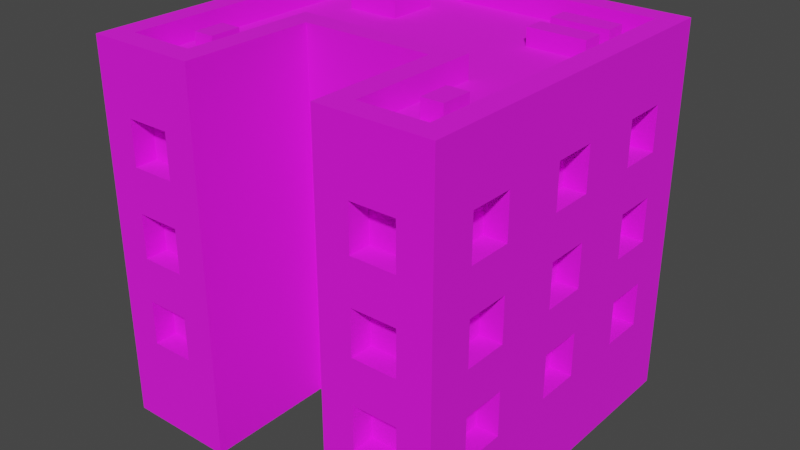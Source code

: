 # Source: Building_5_Extra_Red_.blend  (saved by Blender 3.3.6; exported with 4.5.12 LTS)
import bpy
from mathutils import Matrix  # noqa: F401  (used for matrix-valued properties, if any)

bpy.ops.wm.read_factory_settings(use_empty=True)
scene = bpy.context.scene
scene.name = 'Scene'

# ---- collections
col_collection = bpy.data.collections.new('Collection'); scene.collection.children.link(col_collection)

# ---- images (referenced by path relative to the original .blend; pixels are not part of the script)
import os
ASSET_DIR = os.environ.get("B2B_ASSET_DIR", "")  # directory of the original .blend (textures are referenced by path, not embedded)
HERE = os.path.dirname(os.path.abspath(__file__))  # packed textures are extracted next to this script under _unpacked/

def load_image(name, relpath, width, height, colorspace="sRGB"):
    """Load a texture the original file referenced (path relative to the .blend, or extracted next to this script)."""
    p = next((c for c in (os.path.join(HERE, relpath), os.path.join(ASSET_DIR, relpath)) if relpath and os.path.exists(c)), "")
    if p:
        img = bpy.data.images.load(p, check_existing=True)
        img.name = name
    else:  # same state as the original file: an image datablock whose file is absent (Cycles renders it pink)
        img = bpy.data.images.new(name, width, height)
        img.source = "FILE"
        img.filepath = "//" + (relpath or name)
    img.colorspace_settings.name = colorspace
    return img
img_color_png = load_image('Color.png', 'Color.png', 1024, 1024, 'sRGB')

# ---- materials (node trees are filled in below, after node groups)
mat_texture = bpy.data.materials.new('Texture')
mat_texture.use_transparent_shadow = False

# ---- material node trees
mat_texture.use_nodes = True; mat_texture.node_tree.nodes.clear()
_N = mat_texture.node_tree.nodes; _L = mat_texture.node_tree.links
n0 = _N.new('ShaderNodeBsdfPrincipled'); n0.name = 'Principled BSDF'; n0.location = (10, 300)
n0.distribution = 'GGX'
n0.subsurface_method = 'RANDOM_WALK_SKIN'
n0.inputs[2].default_value = 1.0
n0.inputs[3].default_value = 1.45
n0.inputs[27].default_value = (0.0, 0.0, 0.0, 1.0)
n0.inputs[28].default_value = 1.0
n1 = _N.new('ShaderNodeOutputMaterial'); n1.name = 'Material Output'; n1.location = (300, 300)
n2 = _N.new('ShaderNodeTexImage'); n2.name = 'Image Texture'; n2.location = (-280, 280)
n2.image = img_color_png
_L.new(n0.outputs[0], n1.inputs[0])
_L.new(n2.outputs[0], n0.inputs[0])
n1.is_active_output = True

# ---- world
world_world = bpy.data.worlds.new('World'); scene.world = world_world
world_world.use_nodes = True; world_world.node_tree.nodes.clear()
_N = world_world.node_tree.nodes; _L = world_world.node_tree.links
n0 = _N.new('ShaderNodeOutputWorld'); n0.name = 'World Output'; n0.location = (300, 300)
n1 = _N.new('ShaderNodeBackground'); n1.name = 'Background'; n1.location = (10, 300)
n1.inputs[0].default_value = (0.05088, 0.05088, 0.05088, 1.0)
_L.new(n1.outputs[0], n0.inputs[0])
n0.is_active_output = True
world_world.color = (0.05088, 0.05088, 0.05088)
world_world.use_sun_shadow = False
world_world.sun_shadow_jitter_overblur = 0.0

# ---- meshes
me_cube_163 = bpy.data.meshes.new('Cube.163')
me_cube_163.from_pydata([(-0.8, -0.8, 0.0), (0.7, 0.4, 1.2), (0.7, 0.4, 1.4), (-0.7, -0.7, 1.6), (0.7, 0.6, 1.2), (-0.8, 0.8, 0.0), (0.7, 0.6, 1.4), (-0.1, -0.1, 1.2), (-0.1, -0.1, 1.4), (0.45, -0.7, 1.2), (-0.7, 0.7, 1.6), (0.45, -0.7, 1.4), (0.8, -0.8, 0.0), (0.7, 0.4, 0.8), (0.1, -0.1, 1.2), (0.7, 0.4, 1.0), (0.1, -0.1, 1.4), (0.7, 0.6, 0.8), (0.7, -0.7, 1.6), (0.7, 0.6, 1.0), (0.8, 0.8, 0.0), (0.65, -0.7, 1.2), (0.7, 0.7, 1.6), (-0.1, -0.1, 0.8), (0.7, 0.4, 0.4), (0.65, -0.7, 1.4), (0.7, 0.4, 0.6), (-0.1, -0.1, 1.0), (-0.4, -0.7, 1.6), (0.7, 0.6, 0.4), (0.7, 0.6, 0.6), (-0.3, -0.8, 0.0), (0.1, -0.1, 0.8), (-0.3, -0.2, 0.0), (0.1, -0.1, 1.0), (0.45, -0.7, 0.8), (0.7, -0.1, 1.2), (0.45, -0.7, 1.0), (-0.4, -0.1, 1.6), (0.7, -0.1, 1.4), (0.7, 0.1, 1.2), (0.3, -0.8, 0.0), (-0.1, -0.1, 0.4), (0.7, 0.1, 1.4), (0.4, -0.7, 1.6), (-0.1, -0.1, 0.6), (0.4, -0.1, 1.6), (0.65, -0.7, 0.8), (0.7, -0.1, 0.8), (0.3, -0.2, 0.0), (0.1, -0.1, 0.4), (0.7, -0.1, 1.0), (0.65, -0.7, 1.0), (0.7, 0.1, 0.8), (0.1, -0.1, 0.6), (0.7, 0.1, 1.0), (0.45, -0.7, 0.4), (0.45, -0.7, 0.6), (0.65, -0.7, 0.4), (0.65, -0.7, 0.6), (-0.65, -0.7, 1.2), (0.7, -0.1, 0.4), (-0.65, -0.7, 1.4), (0.7, -0.1, 0.6), (-0.45, -0.7, 1.2), (0.7, 0.1, 0.4), (-0.45, -0.7, 1.4), (0.7, 0.1, 0.6), (-0.65, -0.7, 0.8), (-0.65, -0.7, 1.0), (-0.45, -0.7, 0.8), (-0.45, -0.7, 1.0), (-0.65, -0.7, 0.4), (0.7, -0.6, 1.2), (0.7, -0.6, 1.4), (-0.65, -0.7, 0.6), (0.7, -0.4, 1.2), (-0.45, -0.7, 0.4), (0.7, -0.4, 1.4), (-0.45, -0.7, 0.6), (-0.65, -0.8, 1.2), (-0.65, -0.8, 1.4), (-0.55, -0.8, 1.0), (-0.55, -0.8, 1.2), (-0.45, -0.8, 1.2), (0.7, -0.6, 0.8), (-0.45, -0.8, 1.0), (0.7, -0.6, 1.0), (-0.45, -0.8, 1.4), (0.7, -0.4, 0.8), (-0.45, -0.8, 0.6), (0.7, -0.4, 1.0), (-0.45, -0.8, 0.8), (-0.65, -0.8, 0.4), (-0.65, -0.8, 0.6), (-0.65, -0.8, 0.8), (0.7, -0.6, 0.4), (-0.65, -0.8, 1.0), (-0.45, -0.8, 0.4), (0.7, -0.6, 0.6), (0.7, -0.4, 0.4), (0.45, -0.8, 1.2), (0.7, -0.4, 0.6), (0.45, -0.8, 1.4), (0.55, -0.8, 1.0), (0.55, -0.8, 1.2), (0.65, -0.8, 1.2), (0.65, -0.8, 1.0), (0.65, -0.8, 1.4), (0.65, -0.8, 0.6), (0.65, -0.8, 0.8), (0.45, -0.8, 0.4), (-0.7, 0.4, 1.2), (0.45, -0.8, 0.6), (-0.7, 0.4, 1.4), (0.45, -0.8, 0.8), (-0.7, 0.6, 1.2), (0.45, -0.8, 1.0), (-0.7, 0.6, 1.4), (0.65, -0.8, 0.4), (-0.1, -0.2, 0.6), (-0.1, -0.2, 0.8), (-0.1, -0.2, 1.0), (-0.1, -0.2, 1.2), (-0.7, 0.4, 0.8), (-0.1, -0.2, 1.4), (0.1, -0.2, 1.4), (-0.7, 0.4, 1.0), (-0.7, 0.6, 0.8), (0.1, -0.2, 1.2), (-0.7, 0.6, 1.0), (-1.267e-07, -0.2, 1.0), (-2.98e-08, -0.2, 1.2), (-0.1, -0.2, 0.4), (0.1, -0.2, 0.8), (0.1, -0.2, 1.0), (-0.7, 0.4, 0.4), (0.1, -0.2, 0.4), (-0.7, 0.4, 0.6), (0.1, -0.2, 0.6), (-0.7, 0.6, 0.4), (-0.7, 0.6, 0.6), (-0.7, -0.1, 1.2), (-0.7, -0.1, 1.4), (-0.7, 0.1, 1.2), (-0.7, 0.1, 1.4), (-0.7, -0.1, 0.8), (-0.7, -0.1, 1.0), (-0.7, 0.1, 0.8), (-0.7, 0.1, 1.0), (-0.7, -0.1, 0.4), (-0.7, -0.1, 0.6), (-0.7, 0.1, 0.4), (-0.7, 0.1, 0.6), (-0.7, -0.6, 1.2), (-0.7, -0.6, 1.4), (-0.7, -0.4, 1.2), (-0.7, -0.4, 1.4), (-0.7, -0.6, 0.8), (-0.7, -0.6, 1.0), (-0.7, -0.4, 0.8), (-0.7, -0.4, 1.0), (-0.7, -0.6, 0.4), (-0.7, -0.6, 0.6), (-0.7, -0.4, 0.4), (-0.7, -0.4, 0.6), (-0.4, 0.7, 1.2), (-0.4, 0.7, 1.4), (-0.6, 0.7, 1.2), (-0.6, 0.7, 1.4), (-0.4, 0.7, 0.8), (-0.4, 0.7, 1.0), (-0.6, 0.7, 0.8), (-0.6, 0.7, 1.0), (-0.4, 0.7, 0.4), (-0.4, 0.7, 0.6), (-0.6, 0.7, 0.4), (-0.6, 0.7, 0.6), (0.1, 0.7, 1.2), (0.1, 0.7, 1.4), (-0.1, 0.7, 1.2), (-0.1, 0.7, 1.4), (0.1, 0.7, 0.8), (0.1, 0.7, 1.0), (-0.1, 0.7, 0.8), (-0.1, 0.7, 1.0), (0.1, 0.7, 0.4), (0.1, 0.7, 0.6), (-0.1, 0.7, 0.4), (-0.1, 0.7, 0.6), (0.6, 0.7, 1.2), (0.6, 0.7, 1.4), (0.4, 0.7, 1.2), (0.4, 0.7, 1.4), (0.6, 0.7, 0.8), (0.6, 0.7, 1.0), (0.4, 0.7, 0.8), (0.4, 0.7, 1.0), (0.6, 0.7, 0.4), (0.6, 0.7, 0.6), (0.4, 0.7, 0.4), (0.4, 0.7, 0.6), (-0.8, -0.6, 0.4), (-0.8, -0.6, 0.6), (-0.8, -0.6, 0.8), (-0.8, -0.6, 1.0), (-0.8, -0.6, 1.2), (-0.8, -0.6, 1.4), (-0.8, -0.4, 0.6), (-0.8, -0.4, 0.8), (-0.8, -0.4, 1.0), (-0.8, -0.1, 1.2), (-0.8, -0.1, 0.8), (-0.8, -0.1, 1.0), (-0.8, -0.4, 1.2), (-0.8, -0.1, 1.4), (-0.8, -0.4, 1.4), (-0.8, 0.1, 1.4), (-0.8, 0.4, 1.4), (-0.8, 0.1, 1.0), (-0.8, 0.1, 1.2), (-0.8, -0.4, 0.4), (-0.8, -0.1, 0.4), (-0.8, -0.1, 0.6), (-0.8, 0.1, 0.6), (-0.8, 4.023e-06, 0.6), (-0.8, 0.1, 0.8), (-0.8, 0.4, 0.4), (-0.8, 0.1, 0.4), (-0.8, 0.4, 0.6), (-0.8, 0.4, 0.8), (-0.8, 1.401e-06, 0.8), (-0.8, 0.4, 1.0), (-0.8, 0.4, 1.2), (-0.8, 0.6, 1.2), (-0.8, 0.6, 1.0), (-0.8, 0.6, 1.4), (-0.8, 0.6, 0.4), (-0.8, 0.6, 0.6), (-0.8, 0.6, 0.8), (0.8, -0.4, 1.4), (0.8, -0.1, 1.2), (0.8, -0.1, 1.0), (0.8, -0.1, 1.4), (0.8, 0.1, 0.8), (0.8, 0.1, 1.0), (0.8, 0.4, 0.6), (0.8, 0.1, 1.2), (0.8, 0.1, 1.4), (0.8, 0.4, 0.8), (0.8, 0.4, 1.0), (0.8, 0.4, 1.2), (0.8, 0.6, 1.2), (0.8, 0.6, 1.0), (0.8, 0.6, 1.4), (0.8, 0.6, 0.4), (0.8, 0.6, 0.6), (0.8, 0.6, 0.8), (0.8, 0.4, 1.4), (0.8, -0.6, 0.4), (0.8, -0.6, 0.6), (0.8, -0.6, 0.8), (0.8, -0.6, 1.0), (0.8, -0.6, 1.2), (0.8, -0.4, 0.6), (0.8, -0.4, 0.8), (0.8, -0.4, 0.4), (0.8, -0.6, 1.4), (0.8, -0.4, 1.0), (0.8, -0.4, 1.2), (0.8, 0.4, 0.4), (0.8, 0.1, 0.6), (0.8, 0.1, 0.4), (0.8, -0.1, 0.4), (0.8, -0.1, 0.6), (0.8, -0.1, 0.8), (-0.6, 0.8, 0.4), (-0.6, 0.8, 0.6), (-0.6, 0.8, 0.8), (-0.6, 0.8, 1.0), (-0.6, 0.8, 1.2), (-0.6, 0.8, 1.4), (-0.4, 0.8, 0.6), (-0.4, 0.8, 0.8), (-0.4, 0.8, 1.0), (-0.4, 0.8, 1.2), (-0.1, 0.8, 0.8), (1.192e-07, 0.8, 0.8), (-0.1, 0.8, 1.0), (-0.1, 0.8, 1.2), (-0.1, 0.8, 1.4), (-0.4, 0.8, 1.4), (0.4, 0.8, 1.4), (0.1, 0.8, 1.4), (0.1, 0.8, 1.0), (0.1, 0.8, 1.2), (-0.4, 0.8, 0.4), (-0.1, 0.8, 0.4), (1.58e-06, 0.8, 0.6), (-0.1, 0.8, 0.6), (0.4, 0.8, 0.4), (0.1, 0.8, 0.4), (0.4, 0.8, 0.6), (0.1, 0.8, 0.6), (0.1, 0.8, 0.8), (0.4, 0.8, 0.8), (0.4, 0.8, 1.0), (0.4, 0.8, 1.2), (0.6, 0.8, 1.2), (0.6, 0.8, 1.4), (0.6, 0.8, 0.6), (0.6, 0.8, 0.8), (0.6, 0.8, 1.0), (0.6, 0.8, 0.4), (0.8, -0.8, 1.6), (0.8, 0.8, 1.6), (0.3, -0.8, 1.6), (-0.8, 0.8, 1.6), (-0.8, -0.8, 1.6), (-0.3, -0.8, 1.6), (-0.3, -0.2, 1.6), (0.3, -0.2, 1.6), (0.8, -0.8, 1.7), (0.8, 0.8, 1.7), (0.3, -0.8, 1.7), (-0.8, 0.8, 1.7), (-0.8, -0.8, 1.7), (-0.3, -0.8, 1.7), (-0.3, -0.2, 1.7), (0.3, -0.2, 1.7), (0.7, -0.7, 1.7), (0.7, 0.7, 1.7), (0.4, -0.7, 1.7), (-0.7, 0.7, 1.7), (-0.7, -0.7, 1.7), (-0.4, -0.7, 1.7), (-0.4, -0.1, 1.7), (0.4, -0.1, 1.7), (-0.598, -0.5, 1.578), (-0.598, -0.5, 1.678), (-0.598, -0.36, 1.578), (-0.598, -0.36, 1.678), (-0.502, -0.5, 1.578), (-0.502, -0.5, 1.678), (-0.502, -0.36, 1.578), (-0.502, -0.36, 1.678), (0.5016, -0.5, 1.578), (0.5016, -0.5, 1.678), (0.5016, -0.36, 1.578), (0.5016, -0.36, 1.678), (0.5976, -0.5, 1.578), (0.5976, -0.5, 1.678), (0.5976, -0.36, 1.578), (0.5976, -0.36, 1.678), (0.6049, 0.5211, 1.578), (0.6049, 0.5211, 1.678), (0.3387, 0.5211, 1.578), (0.3387, 0.5211, 1.678), (0.6049, 0.6171, 1.578), (0.6049, 0.6171, 1.678), (0.3387, 0.6171, 1.578), (0.3387, 0.6171, 1.678), (0.6049, 0.3534, 1.578), (0.6049, 0.3534, 1.678), (0.3387, 0.3534, 1.578), (0.3387, 0.3534, 1.678), (0.6049, 0.4494, 1.578), (0.6049, 0.4494, 1.678), (0.3387, 0.4494, 1.578), (0.3387, 0.4494, 1.678), (-0.2871, 0.3105, 1.578), (-0.2871, 0.3105, 1.678), (-0.5293, 0.3105, 1.578), (-0.5293, 0.3105, 1.678), (-0.2871, 0.5476, 1.578), (-0.2871, 0.5476, 1.678), (-0.5293, 0.5476, 1.578), (-0.5293, 0.5476, 1.678)], [], [(83, 80, 81, 318, 0, 31, 319, 88, 84, 86, 92, 90, 98, 93, 94, 95, 97, 82), (83, 82, 86, 84), (88, 319, 318, 81), (95, 94, 90, 92), (208, 203, 204, 209), (205, 206, 214, 210), (224, 225, 231, 226), (224, 226, 230, 229, 227, 237, 238, 239, 235, 234, 236, 317, 5, 0, 318, 207, 206, 205, 204, 203, 202, 221, 208, 209, 210, 214, 211, 220, 219, 213, 212, 231, 225, 223, 222, 228), (235, 232, 230, 226, 219, 220, 217, 215, 211, 214, 216, 207, 318, 317, 236, 218, 233, 234), (229, 230, 239, 238), (245, 247, 241, 243, 240, 269, 268, 265, 264, 266, 259, 260, 261, 262, 263, 267, 314, 12, 20, 315, 254, 252, 251, 250, 253, 257, 256, 255, 270, 272, 273, 274, 275, 242), (254, 315, 314, 267, 240, 243, 248, 247, 245, 244, 275, 274, 271, 272, 270, 246, 256, 257, 249, 250, 251, 258), (261, 260, 264, 265), (263, 262, 268, 269), (46, 44, 18, 22, 10, 3, 28, 38), (123, 125, 320, 33, 49, 321, 126, 129, 132, 131, 135, 134, 139, 137, 133, 120, 121, 122), (126, 321, 320, 125), (131, 132, 123, 122), (139, 134, 121, 120), (282, 277, 278, 283), (284, 279, 280, 285), (317, 315, 309, 292, 293, 290, 289, 285, 291, 281), (294, 288, 289, 295), (302, 300, 313, 310, 311, 312, 308, 309, 315, 20, 5, 317, 281, 280, 279, 278, 277, 276, 296, 282, 283, 284, 285, 289, 288, 286, 287, 298, 299, 297, 301, 303, 304, 294, 295, 293, 292, 307, 306, 305), (303, 298, 287, 304), (311, 310, 302, 305), (312, 306, 307, 308), (49, 41, 316, 321), (105, 101, 103, 316, 41, 12, 314, 108, 106, 107, 110, 109, 119, 111, 113, 115, 117, 104), (109, 110, 115, 113), (105, 104, 107, 106), (108, 314, 316, 103), (31, 33, 320, 319), (9, 11, 103, 101), (9, 21, 25, 11), (25, 21, 106, 108), (105, 106, 21, 9, 101), (103, 11, 25, 108), (35, 37, 117, 115), (35, 47, 52, 37), (52, 47, 110, 107), (110, 47, 35, 115), (104, 117, 37, 52, 107), (56, 57, 113, 111), (56, 58, 59, 57), (59, 58, 119, 109), (119, 58, 56, 111), (113, 57, 59, 109), (60, 62, 81, 80), (60, 64, 66, 62), (66, 64, 84, 88), (83, 84, 64, 60, 80), (81, 62, 66, 88), (68, 69, 97, 95), (68, 70, 71, 69), (71, 70, 92, 86), (92, 70, 68, 95), (82, 97, 69, 71, 86), (72, 75, 94, 93), (72, 77, 79, 75), (79, 77, 98, 90), (98, 77, 72, 93), (94, 75, 79, 90), (7, 8, 125, 123), (7, 14, 16, 8), (16, 14, 129, 126), (132, 129, 14, 7, 123), (125, 8, 16, 126), (23, 27, 122, 121), (23, 32, 34, 27), (34, 32, 134, 135), (134, 32, 23, 121), (27, 34, 135, 131, 122), (42, 45, 120, 133), (42, 50, 54, 45), (54, 50, 137, 139), (137, 50, 42, 133), (45, 54, 139, 120), (1, 4, 6, 2), (254, 6, 4, 252), (251, 1, 2, 258), (4, 1, 251, 252), (2, 6, 254, 258), (13, 17, 19, 15), (253, 19, 17, 257), (249, 13, 15, 250), (17, 13, 249, 257), (15, 19, 253, 250), (24, 29, 30, 26), (256, 30, 29, 255), (24, 26, 246, 270), (29, 24, 270, 255), (26, 30, 256, 246), (36, 40, 43, 39), (248, 43, 40, 247), (241, 36, 39, 243), (40, 36, 241, 247), (39, 43, 248, 243), (48, 53, 55, 51), (245, 55, 53, 244), (275, 48, 51, 242), (53, 48, 275, 244), (51, 55, 245, 242), (61, 65, 67, 63), (271, 67, 65, 272), (273, 61, 63, 274), (65, 61, 273, 272), (63, 67, 271, 274), (73, 76, 78, 74), (240, 78, 76, 269), (263, 73, 74, 267), (76, 73, 263, 269), (74, 78, 240, 267), (85, 89, 91, 87), (268, 91, 89, 265), (261, 85, 87, 262), (89, 85, 261, 265), (87, 91, 268, 262), (96, 100, 102, 99), (264, 102, 100, 266), (259, 96, 99, 260), (100, 96, 259, 266), (99, 102, 264, 260), (116, 118, 236, 234), (116, 112, 114, 118), (114, 112, 233, 218), (233, 112, 116, 234), (236, 118, 114, 218), (128, 130, 235, 239), (128, 124, 127, 130), (127, 124, 230, 232), (230, 124, 128, 239), (235, 130, 127, 232), (140, 141, 238, 237), (140, 136, 138, 141), (138, 136, 227, 229), (227, 136, 140, 237), (238, 141, 138, 229), (144, 145, 217, 220), (144, 142, 143, 145), (143, 142, 211, 215), (211, 142, 144, 220), (217, 145, 143, 215), (148, 149, 219, 226), (148, 146, 147, 149), (147, 146, 212, 213), (146, 148, 226, 231, 212), (219, 149, 147, 213), (152, 153, 224, 228), (152, 150, 151, 153), (151, 150, 222, 223), (222, 150, 152, 228), (224, 153, 151, 223, 225), (156, 157, 216, 214), (156, 154, 155, 157), (155, 154, 206, 207), (206, 154, 156, 214), (216, 157, 155, 207), (160, 161, 210, 209), (160, 158, 159, 161), (159, 158, 204, 205), (204, 158, 160, 209), (210, 161, 159, 205), (221, 164, 165, 208), (164, 162, 163, 165), (163, 162, 202, 203), (202, 162, 164, 221), (208, 165, 163, 203), (166, 168, 169, 167), (281, 169, 168, 280), (285, 166, 167, 291), (168, 166, 285, 280), (167, 169, 281, 291), (170, 172, 173, 171), (279, 173, 172, 278), (283, 170, 171, 284), (172, 170, 283, 278), (171, 173, 279, 284), (174, 176, 177, 175), (277, 177, 176, 276), (174, 175, 282, 296), (176, 174, 296, 276), (175, 177, 277, 282), (178, 180, 181, 179), (290, 181, 180, 289), (295, 178, 179, 293), (180, 178, 295, 289), (179, 181, 290, 293), (182, 184, 185, 183), (288, 185, 184, 286), (182, 183, 294, 304), (184, 182, 304, 287, 286), (183, 185, 288, 294), (186, 188, 189, 187), (299, 189, 188, 297), (301, 186, 187, 303), (188, 186, 301, 297), (187, 189, 299, 298, 303), (190, 192, 193, 191), (292, 193, 192, 307), (308, 190, 191, 309), (192, 190, 308, 307), (191, 193, 292, 309), (194, 196, 197, 195), (306, 197, 196, 305), (311, 194, 195, 312), (196, 194, 311, 305), (195, 197, 306, 312), (198, 200, 201, 199), (302, 201, 200, 300), (313, 198, 199, 310), (200, 198, 313, 300), (199, 201, 302, 310), (321, 316, 324, 329), (318, 319, 327, 326), (314, 315, 323, 322), (38, 28, 335, 336), (28, 3, 334, 335), (316, 314, 322, 324), (3, 10, 333, 334), (10, 22, 331, 333), (331, 330, 322, 323), (330, 332, 324, 322), (333, 331, 323, 325), (334, 333, 325, 326), (335, 334, 326, 327), (336, 335, 327, 328), (332, 337, 329, 324), (337, 336, 328, 329), (44, 46, 337, 332), (46, 38, 336, 337), (22, 18, 330, 331), (319, 320, 328, 327), (317, 318, 326, 325), (18, 44, 332, 330), (315, 317, 325, 323), (320, 321, 329, 328), (338, 339, 341, 340), (340, 341, 345, 344), (344, 345, 343, 342), (342, 343, 339, 338), (345, 341, 339, 343), (346, 347, 349, 348), (348, 349, 353, 352), (352, 353, 351, 350), (350, 351, 347, 346), (353, 349, 347, 351), (354, 355, 357, 356), (356, 357, 361, 360), (360, 361, 359, 358), (358, 359, 355, 354), (361, 357, 355, 359), (362, 363, 365, 364), (364, 365, 369, 368), (368, 369, 367, 366), (366, 367, 363, 362), (369, 365, 363, 367), (370, 371, 373, 372), (372, 373, 377, 376), (376, 377, 375, 374), (374, 375, 371, 370), (377, 373, 371, 375)])
_uv = me_cube_163.uv_layers.new(name='UVMap')
_uv.uv.foreach_set('vector', [0.2303, 0.9118, 0.2303, 0.9118, 0.2303, 0.9118, 0.2303, 0.9118, 0.2303, 0.9118, 0.2303, 0.9118, 0.2303, 0.9118, 0.2303, 0.9118, 0.2303, 0.9118, 0.2303, 0.9118, 0.2303, 0.9118, 0.2303, 0.9118, 0.2303, 0.9118, 0.2303, 0.9118, 0.2303, 0.9118, 0.2303, 0.9118, 0.2303, 0.9118, 0.2303, 0.9118, 0.2303, 0.9118, 0.2303, 0.9118, 0.2303, 0.9118, 0.2303, 0.9118, 0.2303, 0.9118, 0.2303, 0.9118, 0.2303, 0.9118, 0.2303, 0.9118, 0.2303, 0.9118, 0.2303, 0.9118, 0.2303, 0.9118, 0.2303, 0.9118, 0.2303, 0.9118, 0.2303, 0.9118, 0.2303, 0.9118, 0.2303, 0.9118, 0.2303, 0.9118, 0.2303, 0.9118, 0.2303, 0.9118, 0.2303, 0.9118, 0.2303, 0.9118, 0.2303, 0.9118, 0.2303, 0.9118, 0.2303, 0.9118, 0.2303, 0.9118, 0.2303, 0.9118, 0.2303, 0.9118, 0.2303, 0.9118, 0.2303, 0.9118, 0.2303, 0.9118, 0.2303, 0.9118, 0.2303, 0.9118, 0.2303, 0.9118, 0.2303, 0.9118, 0.2303, 0.9118, 0.2303, 0.9117, 0.2303, 0.9117, 0.2303, 0.9118, 0.2303, 0.9118, 0.2303, 0.9118, 0.2303, 0.9118, 0.2303, 0.9118, 0.2303, 0.9118, 0.2303, 0.9118, 0.2303, 0.9118, 0.2303, 0.9118, 0.2303, 0.9118, 0.2303, 0.9118, 0.2303, 0.9118, 0.2303, 0.9118, 0.2303, 0.9118, 0.2303, 0.9118, 0.2303, 0.9118, 0.2303, 0.9118, 0.2303, 0.9118, 0.2303, 0.9118, 0.2303, 0.9118, 0.2303, 0.9118, 0.2303, 0.9118, 0.2303, 0.9118, 0.2303, 0.9118, 0.2303, 0.9118, 0.2303, 0.9118, 0.2303, 0.9118, 0.2303, 0.9118, 0.2303, 0.9118, 0.2303, 0.9118, 0.2303, 0.9118, 0.2303, 0.9118, 0.2303, 0.9118, 0.2303, 0.9118, 0.2303, 0.9118, 0.2303, 0.9118, 0.2303, 0.9117, 0.2303, 0.9118, 0.2303, 0.9118, 0.2303, 0.9118, 0.2303, 0.9118, 0.2303, 0.9118, 0.2303, 0.9118, 0.2303, 0.9118, 0.2303, 0.9118, 0.2303, 0.9118, 0.2303, 0.9118, 0.2303, 0.9118, 0.2303, 0.9118, 0.2303, 0.9118, 0.2303, 0.9118, 0.2303, 0.9118, 0.2303, 0.9118, 0.2303, 0.9118, 0.2303, 0.9118, 0.2303, 0.9118, 0.2303, 0.9118, 0.2303, 0.9118, 0.2303, 0.9118, 0.2303, 0.9118, 0.2303, 0.9118, 0.2303, 0.9118, 0.2303, 0.9118, 0.2303, 0.9117, 0.2303, 0.9117, 0.2303, 0.9118, 0.2303, 0.9118, 0.2303, 0.9118, 0.2303, 0.9118, 0.2303, 0.9118, 0.2303, 0.9118, 0.2303, 0.9118, 0.2303, 0.9118, 0.2303, 0.9118, 0.2303, 0.9118, 0.2303, 0.9118, 0.2303, 0.9118, 0.2303, 0.9118, 0.2303, 0.9118, 0.2304, 0.9123, 0.2304, 0.9123, 0.2304, 0.9123, 0.2304, 0.9123, 0.2304, 0.9123, 0.2304, 0.9123, 0.2304, 0.9123, 0.2304, 0.9123, 0.2304, 0.9123, 0.2304, 0.9123, 0.2304, 0.9123, 0.2304, 0.9123, 0.2304, 0.9123, 0.2304, 0.9123, 0.2304, 0.9123, 0.2304, 0.9123, 0.2304, 0.9123, 0.2304, 0.9123, 0.2304, 0.9123, 0.2304, 0.9123, 0.2304, 0.9123, 0.2304, 0.9123, 0.2303, 0.9118, 0.2303, 0.9118, 0.2303, 0.9118, 0.2303, 0.9118, 0.2303, 0.9118, 0.2303, 0.9118, 0.2303, 0.9118, 0.2303, 0.9118, 0.2069, 0.6842, 0.2066, 0.6838, 0.2066, 0.6838, 0.207, 0.6843, 0.207, 0.6843, 0.2066, 0.6837, 0.2066, 0.6837, 0.2067, 0.6839, 0.2306, 0.9118, 0.2306, 0.9118, 0.2306, 0.9118, 0.2306, 0.9118, 0.2306, 0.9117, 0.2306, 0.9117, 0.2306, 0.9118, 0.2306, 0.9118, 0.2306, 0.9118, 0.2306, 0.9118, 0.2306, 0.9118, 0.2306, 0.9118, 0.2306, 0.9118, 0.2306, 0.9118, 0.2306, 0.9118, 0.2306, 0.9118, 0.2306, 0.9118, 0.2306, 0.9118, 0.2306, 0.9118, 0.2306, 0.9117, 0.2306, 0.9118, 0.2306, 0.9118, 0.2306, 0.9118, 0.2306, 0.9118, 0.2306, 0.9118, 0.2306, 0.9118, 0.2306, 0.9118, 0.2306, 0.9118, 0.2306, 0.9118, 0.2306, 0.9118, 0.2303, 0.9117, 0.2303, 0.9117, 0.2303, 0.9117, 0.2303, 0.9117, 0.2303, 0.9117, 0.2303, 0.9117, 0.2303, 0.9117, 0.2303, 0.9117, 0.2303, 0.9117, 0.2303, 0.9117, 0.2303, 0.9117, 0.2303, 0.9117, 0.2303, 0.9117, 0.2303, 0.9117, 0.2303, 0.9117, 0.2303, 0.9117, 0.2303, 0.9117, 0.2303, 0.9117, 0.2303, 0.9117, 0.2303, 0.9117, 0.2303, 0.9117, 0.2303, 0.9117, 0.2303, 0.9117, 0.2303, 0.9117, 0.2303, 0.9117, 0.2303, 0.9117, 0.2303, 0.9117, 0.2303, 0.9117, 0.2303, 0.9117, 0.2303, 0.9117, 0.2303, 0.9117, 0.2303, 0.9117, 0.2303, 0.9117, 0.2303, 0.9117, 0.2303, 0.9117, 0.2303, 0.9117, 0.2303, 0.9117, 0.2303, 0.9117, 0.2303, 0.9117, 0.2303, 0.9117, 0.2303, 0.9117, 0.2303, 0.9117, 0.2303, 0.9117, 0.2303, 0.9117, 0.2303, 0.9117, 0.2303, 0.9117, 0.2303, 0.9117, 0.2303, 0.9117, 0.2303, 0.9117, 0.2303, 0.9117, 0.2303, 0.9117, 0.2303, 0.9117, 0.2303, 0.9117, 0.2303, 0.9117, 0.2303, 0.9117, 0.2303, 0.9117, 0.2303, 0.9117, 0.2303, 0.9117, 0.2303, 0.9117, 0.2303, 0.9117, 0.2303, 0.9117, 0.2303, 0.9117, 0.2303, 0.9117, 0.2303, 0.9117, 0.2303, 0.9117, 0.2303, 0.9117, 0.2303, 0.9117, 0.2303, 0.9117, 0.2303, 0.9117, 0.2303, 0.9117, 0.2303, 0.9117, 0.2303, 0.9117, 0.2303, 0.9117, 0.2303, 0.9117, 0.2303, 0.9117, 0.2303, 0.9118, 0.2303, 0.9118, 0.2303, 0.9117, 0.2303, 0.9118, 0.2303, 0.9118, 0.2303, 0.9118, 0.2303, 0.9118, 0.2303, 0.9118, 0.2303, 0.9118, 0.2303, 0.9118, 0.2303, 0.9118, 0.2303, 0.9118, 0.2303, 0.9118, 0.2303, 0.9118, 0.2303, 0.9118, 0.2303, 0.9118, 0.2303, 0.9118, 0.2303, 0.9118, 0.2303, 0.9118, 0.2303, 0.9118, 0.2303, 0.9118, 0.2303, 0.9118, 0.2303, 0.9118, 0.2303, 0.9118, 0.2303, 0.9118, 0.2303, 0.9118, 0.2303, 0.9118, 0.2303, 0.9118, 0.2303, 0.9118, 0.2303, 0.9118, 0.2303, 0.9118, 0.2303, 0.9118, 0.2303, 0.9118, 0.2303, 0.9118, 0.2303, 0.9118, 0.2303, 0.9118, 0.2303, 0.9118, 0.2303, 0.9118, 0.2303, 0.9118, 0.2303, 0.9118, 0.2303, 0.9118, 0.8147, 0.7331, 0.8147, 0.7331, 0.8147, 0.7331, 0.8147, 0.7331, 0.2303, 0.9118, 0.2303, 0.9118, 0.2303, 0.9118, 0.2303, 0.9118, 0.2303, 0.9118, 0.2303, 0.9118, 0.2303, 0.9118, 0.2303, 0.9118, 0.2303, 0.9118, 0.2303, 0.9118, 0.2303, 0.9118, 0.2303, 0.9118, 0.2303, 0.9118, 0.2303, 0.9118, 0.2303, 0.9118, 0.2303, 0.9118, 0.2303, 0.9118, 0.8147, 0.7331, 0.8147, 0.7331, 0.8147, 0.7331, 0.8147, 0.7331, 0.2303, 0.9118, 0.2303, 0.9118, 0.2303, 0.9118, 0.2303, 0.9118, 0.2303, 0.9118, 0.2303, 0.9118, 0.2303, 0.9118, 0.2303, 0.9118, 0.2303, 0.9118, 0.2303, 0.9118, 0.2303, 0.9118, 0.2303, 0.9118, 0.2303, 0.9118, 0.2303, 0.9118, 0.2303, 0.9118, 0.2303, 0.9118, 0.2303, 0.9118, 0.8147, 0.7331, 0.8147, 0.7331, 0.8147, 0.7331, 0.8147, 0.7331, 0.2303, 0.9118, 0.2303, 0.9118, 0.2303, 0.9118, 0.2303, 0.9118, 0.2303, 0.9118, 0.2303, 0.9118, 0.2303, 0.9118, 0.2303, 0.9118, 0.2303, 0.9118, 0.2303, 0.9118, 0.2303, 0.9118, 0.2303, 0.9118, 0.2303, 0.9118, 0.2303, 0.9118, 0.2303, 0.9118, 0.2303, 0.9118, 0.8147, 0.7331, 0.8147, 0.7331, 0.8147, 0.7331, 0.8147, 0.7331, 0.2303, 0.9118, 0.2303, 0.9118, 0.2303, 0.9118, 0.2303, 0.9118, 0.2303, 0.9118, 0.2303, 0.9118, 0.2303, 0.9118, 0.2303, 0.9118, 0.2303, 0.9118, 0.2303, 0.9118, 0.2303, 0.9118, 0.2303, 0.9118, 0.2303, 0.9118, 0.2303, 0.9118, 0.2303, 0.9118, 0.2303, 0.9118, 0.2303, 0.9118, 0.8147, 0.7331, 0.8147, 0.7331, 0.8147, 0.7331, 0.8147, 0.7331, 0.2303, 0.9118, 0.2303, 0.9118, 0.2303, 0.9118, 0.2303, 0.9118, 0.2303, 0.9118, 0.2303, 0.9118, 0.2303, 0.9118, 0.2303, 0.9118, 0.2303, 0.9118, 0.2303, 0.9118, 0.2303, 0.9118, 0.2303, 0.9118, 0.2303, 0.9118, 0.2303, 0.9118, 0.2303, 0.9118, 0.2303, 0.9118, 0.2303, 0.9118, 0.8147, 0.7331, 0.8147, 0.7331, 0.8147, 0.7331, 0.8147, 0.7331, 0.2303, 0.9118, 0.2303, 0.9118, 0.2303, 0.9118, 0.2303, 0.9118, 0.2303, 0.9118, 0.2303, 0.9118, 0.2303, 0.9118, 0.2303, 0.9118, 0.2303, 0.9118, 0.2303, 0.9118, 0.2303, 0.9118, 0.2303, 0.9118, 0.2304, 0.9119, 0.2304, 0.9119, 0.2304, 0.9119, 0.2304, 0.9119, 0.8147, 0.7331, 0.8147, 0.7331, 0.8147, 0.7331, 0.8147, 0.7331, 0.2304, 0.9119, 0.2304, 0.9119, 0.2304, 0.912, 0.2304, 0.912, 0.2304, 0.912, 0.2304, 0.912, 0.2304, 0.9119, 0.2304, 0.9119, 0.2304, 0.912, 0.2304, 0.912, 0.2304, 0.912, 0.2304, 0.912, 0.2304, 0.912, 0.2304, 0.9119, 0.2304, 0.9119, 0.2304, 0.9119, 0.2304, 0.9119, 0.8147, 0.7331, 0.8147, 0.7331, 0.8147, 0.7331, 0.8147, 0.7331, 0.2304, 0.9119, 0.2304, 0.9119, 0.2304, 0.912, 0.2304, 0.912, 0.2303, 0.9118, 0.2303, 0.9118, 0.2303, 0.9118, 0.2303, 0.9118, 0.2305, 0.9119, 0.2304, 0.9119, 0.2304, 0.912, 0.2305, 0.912, 0.2305, 0.912, 0.2304, 0.9119, 0.2304, 0.9119, 0.2304, 0.9119, 0.2304, 0.9119, 0.8147, 0.7331, 0.8147, 0.7331, 0.8147, 0.7331, 0.8147, 0.7331, 0.2304, 0.9119, 0.2304, 0.9119, 0.2304, 0.912, 0.2304, 0.912, 0.2303, 0.9118, 0.2303, 0.9118, 0.2303, 0.9118, 0.2303, 0.9118, 0.2304, 0.912, 0.2304, 0.912, 0.2304, 0.912, 0.2304, 0.912, 0.8147, 0.7331, 0.8147, 0.7331, 0.8147, 0.7331, 0.8147, 0.7331, 0.2303, 0.9118, 0.2303, 0.9118, 0.2303, 0.9118, 0.2303, 0.9118, 0.2303, 0.9118, 0.2303, 0.9118, 0.2303, 0.9118, 0.2303, 0.9118, 0.2303, 0.9118, 0.2303, 0.9118, 0.2303, 0.9118, 0.2303, 0.9118, 0.2303, 0.9118, 0.2303, 0.9118, 0.2303, 0.9118, 0.2303, 0.9118, 0.8147, 0.7331, 0.8147, 0.7331, 0.8147, 0.7331, 0.8147, 0.7331, 0.2303, 0.9118, 0.2303, 0.9118, 0.2303, 0.9118, 0.2303, 0.9118, 0.2303, 0.9118, 0.2303, 0.9118, 0.2303, 0.9118, 0.2303, 0.9118, 0.2303, 0.9118, 0.2303, 0.9118, 0.2303, 0.9118, 0.2303, 0.9118, 0.2303, 0.9118, 0.2303, 0.9118, 0.2303, 0.9118, 0.2303, 0.9118, 0.8147, 0.7331, 0.8147, 0.7331, 0.8147, 0.7331, 0.8147, 0.7331, 0.2303, 0.9118, 0.2303, 0.9118, 0.2303, 0.9118, 0.2303, 0.9118, 0.2303, 0.9118, 0.2303, 0.9118, 0.2303, 0.9118, 0.2303, 0.9118, 0.2303, 0.9118, 0.2303, 0.9118, 0.2303, 0.9118, 0.2303, 0.9118, 0.2303, 0.9118, 0.2303, 0.9118, 0.2303, 0.9118, 0.2303, 0.9118, 0.8147, 0.7331, 0.8147, 0.7331, 0.8147, 0.7331, 0.8147, 0.7331, 0.2303, 0.9118, 0.2303, 0.9118, 0.2303, 0.9118, 0.2303, 0.9118, 0.2303, 0.9118, 0.2303, 0.9118, 0.2303, 0.9118, 0.2303, 0.9118, 0.2303, 0.9118, 0.2303, 0.9118, 0.2303, 0.9118, 0.2303, 0.9118, 0.2303, 0.9118, 0.2303, 0.9118, 0.2303, 0.9118, 0.2303, 0.9118, 0.8147, 0.7331, 0.8147, 0.7331, 0.8147, 0.7331, 0.8147, 0.7331, 0.2303, 0.9118, 0.2303, 0.9118, 0.2303, 0.9118, 0.2303, 0.9118, 0.2303, 0.9118, 0.2303, 0.9118, 0.2303, 0.9118, 0.2303, 0.9118, 0.2303, 0.9118, 0.2303, 0.9118, 0.2303, 0.9118, 0.2303, 0.9118, 0.2303, 0.9118, 0.2303, 0.9118, 0.2303, 0.9118, 0.2303, 0.9118, 0.8147, 0.7331, 0.8147, 0.7331, 0.8147, 0.7331, 0.8147, 0.7331, 0.2303, 0.9118, 0.2303, 0.9118, 0.2303, 0.9118, 0.2303, 0.9118, 0.2303, 0.9118, 0.2303, 0.9118, 0.2303, 0.9118, 0.2303, 0.9118, 0.2303, 0.9118, 0.2303, 0.9118, 0.2303, 0.9118, 0.2303, 0.9118, 0.2303, 0.9118, 0.2303, 0.9118, 0.2303, 0.9118, 0.2303, 0.9118, 0.8147, 0.7331, 0.8147, 0.7331, 0.8147, 0.7331, 0.8147, 0.7331, 0.2303, 0.9118, 0.2303, 0.9118, 0.2303, 0.9118, 0.2303, 0.9118, 0.2303, 0.9118, 0.2303, 0.9118, 0.2303, 0.9118, 0.2303, 0.9118, 0.2303, 0.9118, 0.2303, 0.9118, 0.2303, 0.9118, 0.2303, 0.9118, 0.2303, 0.9118, 0.2303, 0.9118, 0.2303, 0.9118, 0.2303, 0.9118, 0.8147, 0.7331, 0.8147, 0.7331, 0.8147, 0.7331, 0.8147, 0.7331, 0.2303, 0.9118, 0.2303, 0.9118, 0.2303, 0.9118, 0.2303, 0.9118, 0.2303, 0.9118, 0.2303, 0.9118, 0.2303, 0.9118, 0.2303, 0.9118, 0.2303, 0.9118, 0.2303, 0.9118, 0.2303, 0.9118, 0.2303, 0.9118, 0.2303, 0.9118, 0.2303, 0.9118, 0.2303, 0.9118, 0.2303, 0.9118, 0.8147, 0.7331, 0.8147, 0.7331, 0.8147, 0.7331, 0.8147, 0.7331, 0.2303, 0.9118, 0.2303, 0.9118, 0.2303, 0.9118, 0.2303, 0.9118, 0.2303, 0.9118, 0.2303, 0.9118, 0.2303, 0.9118, 0.2303, 0.9118, 0.2303, 0.9118, 0.2303, 0.9118, 0.2303, 0.9118, 0.2303, 0.9118, 0.2303, 0.9118, 0.2303, 0.9118, 0.2303, 0.9118, 0.2303, 0.9118, 0.2303, 0.9118, 0.2303, 0.9118, 0.2303, 0.9118, 0.2303, 0.9118, 0.8147, 0.7331, 0.8147, 0.7331, 0.8147, 0.7331, 0.8147, 0.7331, 0.2303, 0.9118, 0.2303, 0.9118, 0.2303, 0.9118, 0.2303, 0.9118, 0.2303, 0.9118, 0.2303, 0.9118, 0.2303, 0.9118, 0.2303, 0.9118, 0.2303, 0.9118, 0.2303, 0.9118, 0.2303, 0.9118, 0.2303, 0.9118, 0.2303, 0.9118, 0.2303, 0.9118, 0.2303, 0.9118, 0.2303, 0.9118, 0.8147, 0.7331, 0.8147, 0.7331, 0.8147, 0.7331, 0.8147, 0.7331, 0.2303, 0.9118, 0.2303, 0.9118, 0.2303, 0.9118, 0.2303, 0.9118, 0.2303, 0.9118, 0.2303, 0.9118, 0.2303, 0.9118, 0.2303, 0.9118, 0.2303, 0.9118, 0.2303, 0.9118, 0.2303, 0.9118, 0.2303, 0.9118, 0.2303, 0.9118, 0.2303, 0.9118, 0.2303, 0.9118, 0.2303, 0.9118, 0.8147, 0.7331, 0.8147, 0.7331, 0.8147, 0.7331, 0.8147, 0.7331, 0.2303, 0.9118, 0.2303, 0.9118, 0.2303, 0.9118, 0.2303, 0.9118, 0.2303, 0.9118, 0.2303, 0.9118, 0.2303, 0.9118, 0.2303, 0.9118, 0.2303, 0.9118, 0.2303, 0.9118, 0.2303, 0.9118, 0.2303, 0.9118, 0.2303, 0.9118, 0.2303, 0.9118, 0.2303, 0.9118, 0.2303, 0.9118, 0.8147, 0.7331, 0.8147, 0.7331, 0.8147, 0.7331, 0.8147, 0.7331, 0.2303, 0.9118, 0.2303, 0.9118, 0.2303, 0.9118, 0.2303, 0.9118, 0.2303, 0.9118, 0.2303, 0.9118, 0.2303, 0.9118, 0.2303, 0.9118, 0.2303, 0.9118, 0.2303, 0.9118, 0.2303, 0.9118, 0.2303, 0.9118, 0.2303, 0.9118, 0.2303, 0.9118, 0.2303, 0.9118, 0.2303, 0.9118, 0.8147, 0.7331, 0.8147, 0.7331, 0.8147, 0.7331, 0.8147, 0.7331, 0.2303, 0.9118, 0.2303, 0.9118, 0.2303, 0.9118, 0.2303, 0.9118, 0.2303, 0.9118, 0.2303, 0.9118, 0.2303, 0.9118, 0.2303, 0.9118, 0.2303, 0.9118, 0.2303, 0.9118, 0.2303, 0.9118, 0.2303, 0.9118, 0.2303, 0.9118, 0.2303, 0.9118, 0.2303, 0.9118, 0.2303, 0.9118, 0.2303, 0.9118, 0.8147, 0.7331, 0.8147, 0.7331, 0.8147, 0.7331, 0.8147, 0.7331, 0.2303, 0.9118, 0.2303, 0.9118, 0.2303, 0.9118, 0.2303, 0.9118, 0.2303, 0.9118, 0.2303, 0.9118, 0.2303, 0.9118, 0.2303, 0.9118, 0.2303, 0.9118, 0.2303, 0.9118, 0.2303, 0.9118, 0.2303, 0.9118, 0.2303, 0.9118, 0.2303, 0.9118, 0.2303, 0.9118, 0.2303, 0.9118, 0.2303, 0.9118, 0.8147, 0.7331, 0.8147, 0.7331, 0.8147, 0.7331, 0.8147, 0.7331, 0.2303, 0.9118, 0.2303, 0.9118, 0.2303, 0.9118, 0.2303, 0.9118, 0.2303, 0.9118, 0.2303, 0.9118, 0.2303, 0.9118, 0.2303, 0.9118, 0.2303, 0.9118, 0.2303, 0.9118, 0.2303, 0.9118, 0.2303, 0.9118, 0.2303, 0.9118, 0.2303, 0.9118, 0.2303, 0.9118, 0.2303, 0.9118, 0.8147, 0.7331, 0.8147, 0.7331, 0.8147, 0.7331, 0.8147, 0.7331, 0.2303, 0.9118, 0.2303, 0.9118, 0.2303, 0.9118, 0.2303, 0.9118, 0.2303, 0.9118, 0.2303, 0.9118, 0.2303, 0.9118, 0.2303, 0.9118, 0.2303, 0.9118, 0.2303, 0.9118, 0.2303, 0.9118, 0.2303, 0.9118, 0.2303, 0.9118, 0.2303, 0.9118, 0.2303, 0.9118, 0.2303, 0.9118, 0.8147, 0.7331, 0.8147, 0.7331, 0.8147, 0.7331, 0.8147, 0.7331, 0.2303, 0.9118, 0.2303, 0.9118, 0.2303, 0.9118, 0.2303, 0.9118, 0.2303, 0.9118, 0.2303, 0.9118, 0.2303, 0.9118, 0.2303, 0.9118, 0.2303, 0.9118, 0.2303, 0.9118, 0.2303, 0.9118, 0.2303, 0.9118, 0.8147, 0.7331, 0.8147, 0.7331, 0.8147, 0.7331, 0.8147, 0.7331, 0.2303, 0.9118, 0.2303, 0.9118, 0.2303, 0.9118, 0.2303, 0.9118, 0.2303, 0.9118, 0.2303, 0.9118, 0.2303, 0.9118, 0.2303, 0.9118, 0.2303, 0.9118, 0.2303, 0.9118, 0.2303, 0.9118, 0.2303, 0.9118, 0.2303, 0.9118, 0.2303, 0.9118, 0.2303, 0.9118, 0.2303, 0.9118, 0.8147, 0.7331, 0.8147, 0.7331, 0.8147, 0.7331, 0.8147, 0.7331, 0.2303, 0.9118, 0.2303, 0.9118, 0.2303, 0.9118, 0.2303, 0.9118, 0.2303, 0.9118, 0.2303, 0.9118, 0.2303, 0.9118, 0.2303, 0.9118, 0.2303, 0.9118, 0.2303, 0.9118, 0.2303, 0.9118, 0.2303, 0.9118, 0.2303, 0.9118, 0.2303, 0.9118, 0.2303, 0.9118, 0.2303, 0.9118, 0.8147, 0.7331, 0.8147, 0.7331, 0.8147, 0.7331, 0.8147, 0.7331, 0.2303, 0.9118, 0.2303, 0.9118, 0.2303, 0.9118, 0.2303, 0.9118, 0.2303, 0.9118, 0.2303, 0.9118, 0.2303, 0.9118, 0.2303, 0.9118, 0.2303, 0.9118, 0.2303, 0.9118, 0.2303, 0.9118, 0.2303, 0.9118, 0.2303, 0.9118, 0.2303, 0.9118, 0.2303, 0.9118, 0.2303, 0.9118, 0.8147, 0.7331, 0.8147, 0.7331, 0.8147, 0.7331, 0.8147, 0.7331, 0.2303, 0.9118, 0.2303, 0.9118, 0.2303, 0.9118, 0.2303, 0.9118, 0.2303, 0.9118, 0.2303, 0.9118, 0.2303, 0.9118, 0.2303, 0.9118, 0.2303, 0.9118, 0.2303, 0.9118, 0.2303, 0.9118, 0.2303, 0.9118, 0.2303, 0.9118, 0.2303, 0.9118, 0.2303, 0.9118, 0.2303, 0.9118, 0.8147, 0.7331, 0.8147, 0.7331, 0.8147, 0.7331, 0.8147, 0.7331, 0.2303, 0.9118, 0.2303, 0.9118, 0.2303, 0.9118, 0.2303, 0.9118, 0.2303, 0.9118, 0.2303, 0.9118, 0.2303, 0.9118, 0.2303, 0.9118, 0.2303, 0.9118, 0.2303, 0.9118, 0.2303, 0.9118, 0.2303, 0.9118, 0.2303, 0.9118, 0.2303, 0.9118, 0.2303, 0.9118, 0.2303, 0.9118, 0.2303, 0.9118, 0.8147, 0.7331, 0.8147, 0.7331, 0.8147, 0.7331, 0.8147, 0.7331, 0.2303, 0.9118, 0.2303, 0.9118, 0.2303, 0.9118, 0.2303, 0.9118, 0.2303, 0.9118, 0.2303, 0.9118, 0.2303, 0.9118, 0.2303, 0.9118, 0.2303, 0.9118, 0.2303, 0.9118, 0.2303, 0.9118, 0.2303, 0.9118, 0.2303, 0.9118, 0.2303, 0.9118, 0.2303, 0.9118, 0.2303, 0.9118, 0.2303, 0.9118, 0.8147, 0.7331, 0.8147, 0.7331, 0.8147, 0.7331, 0.8147, 0.7331, 0.2303, 0.9118, 0.2303, 0.9118, 0.2303, 0.9118, 0.2303, 0.9118, 0.2303, 0.9118, 0.2303, 0.9118, 0.2303, 0.9118, 0.2303, 0.9118, 0.2303, 0.9118, 0.2303, 0.9118, 0.2303, 0.9118, 0.2303, 0.9118, 0.2303, 0.9118, 0.2303, 0.9118, 0.2303, 0.9118, 0.2303, 0.9118, 0.8147, 0.7331, 0.8147, 0.7331, 0.8147, 0.7331, 0.8147, 0.7331, 0.2303, 0.9118, 0.2303, 0.9118, 0.2303, 0.9118, 0.2303, 0.9118, 0.2303, 0.9118, 0.2303, 0.9118, 0.2303, 0.9118, 0.2303, 0.9118, 0.2303, 0.9118, 0.2303, 0.9118, 0.2303, 0.9118, 0.2303, 0.9118, 0.2303, 0.9118, 0.2303, 0.9118, 0.2303, 0.9118, 0.2303, 0.9118, 0.8147, 0.7331, 0.8147, 0.7331, 0.8147, 0.7331, 0.8147, 0.7331, 0.2303, 0.9118, 0.2303, 0.9118, 0.2303, 0.9118, 0.2303, 0.9118, 0.2303, 0.9118, 0.2303, 0.9118, 0.2303, 0.9118, 0.2303, 0.9118, 0.2303, 0.9118, 0.2303, 0.9118, 0.2303, 0.9118, 0.2303, 0.9118, 0.2303, 0.9118, 0.2303, 0.9118, 0.2303, 0.9118, 0.2303, 0.9118, 0.6208, 0.9884, 0.6208, 0.9884, 0.6208, 0.9884, 0.6208, 0.9884, 0.6208, 0.9884, 0.6208, 0.9884, 0.6208, 0.9884, 0.6208, 0.9884, 0.6208, 0.9884, 0.6208, 0.9884, 0.6208, 0.9884, 0.6208, 0.9884, 0.6208, 0.9884, 0.6208, 0.9884, 0.6208, 0.9884, 0.6208, 0.9884, 0.6208, 0.9884, 0.6208, 0.9884, 0.6208, 0.9884, 0.6208, 0.9884, 0.6208, 0.9884, 0.6208, 0.9884, 0.6208, 0.9884, 0.6208, 0.9884, 0.6208, 0.9884, 0.6207, 0.9883, 0.6207, 0.9883, 0.6208, 0.9884, 0.6207, 0.9883, 0.6207, 0.9883, 0.6207, 0.9883, 0.6207, 0.9883, 0.6208, 0.9884, 0.6208, 0.9884, 0.6208, 0.9884, 0.6208, 0.9884, 0.6208, 0.9884, 0.6208, 0.9884, 0.6208, 0.9884, 0.6208, 0.9884, 0.6208, 0.9884, 0.6208, 0.9884, 0.6208, 0.9884, 0.6208, 0.9884, 0.6208, 0.9884, 0.6208, 0.9884, 0.6208, 0.9884, 0.6208, 0.9884, 0.6208, 0.9884, 0.6208, 0.9884, 0.6208, 0.9884, 0.6208, 0.9884, 0.6208, 0.9884, 0.6208, 0.9884, 0.6208, 0.9884, 0.6208, 0.9884, 0.6208, 0.9884, 0.6208, 0.9884, 0.6208, 0.9884, 0.6208, 0.9884, 0.6208, 0.9884, 0.6208, 0.9884, 0.6208, 0.9884, 0.6208, 0.9884, 0.6208, 0.9884, 0.6207, 0.9883, 0.6207, 0.9883, 0.6208, 0.9884, 0.6207, 0.9883, 0.6208, 0.9884, 0.6208, 0.9884, 0.6207, 0.9883, 0.6207, 0.9883, 0.6208, 0.9884, 0.6208, 0.9884, 0.6207, 0.9883, 0.6208, 0.9884, 0.6208, 0.9884, 0.6208, 0.9884, 0.6208, 0.9884, 0.6208, 0.9884, 0.6208, 0.9884, 0.6208, 0.9884, 0.6208, 0.9884, 0.6208, 0.9884, 0.6208, 0.9884, 0.6208, 0.9884, 0.6208, 0.9884, 0.6208, 0.9884, 0.6208, 0.9884, 0.6208, 0.9884, 0.6208, 0.9884, 0.6208, 0.9884, 0.6207, 0.9883, 0.6207, 0.9883, 0.6208, 0.9884, 0.62, 0.9834, 0.6213, 0.9834, 0.6213, 0.9847, 0.62, 0.9847, 0.62, 0.9847, 0.6213, 0.9847, 0.6213, 0.986, 0.62, 0.986, 0.62, 0.986, 0.6213, 0.986, 0.6213, 0.9873, 0.62, 0.9873, 0.62, 0.9873, 0.6213, 0.9873, 0.6213, 0.9887, 0.62, 0.9887, 0.6213, 0.986, 0.6226, 0.986, 0.6226, 0.9873, 0.6213, 0.9873, 0.62, 0.9834, 0.6213, 0.9834, 0.6213, 0.9847, 0.62, 0.9847, 0.62, 0.9847, 0.6213, 0.9847, 0.6213, 0.986, 0.62, 0.986, 0.62, 0.986, 0.6213, 0.986, 0.6213, 0.9873, 0.62, 0.9873, 0.62, 0.9873, 0.6213, 0.9873, 0.6213, 0.9887, 0.62, 0.9887, 0.6213, 0.986, 0.6226, 0.986, 0.6226, 0.9873, 0.6213, 0.9873, 0.62, 0.9834, 0.6213, 0.9834, 0.6213, 0.9847, 0.62, 0.9847, 0.62, 0.9847, 0.6213, 0.9847, 0.6213, 0.986, 0.62, 0.986, 0.62, 0.986, 0.6213, 0.986, 0.6213, 0.9873, 0.62, 0.9873, 0.62, 0.9873, 0.6213, 0.9873, 0.6213, 0.9887, 0.62, 0.9887, 0.6213, 0.986, 0.6226, 0.986, 0.6226, 0.9873, 0.6213, 0.9873, 0.62, 0.9834, 0.6213, 0.9834, 0.6213, 0.9847, 0.62, 0.9847, 0.62, 0.9847, 0.6213, 0.9847, 0.6213, 0.986, 0.62, 0.986, 0.62, 0.986, 0.6213, 0.986, 0.6213, 0.9873, 0.62, 0.9873, 0.62, 0.9873, 0.6213, 0.9873, 0.6213, 0.9887, 0.62, 0.9887, 0.6213, 0.986, 0.6226, 0.986, 0.6226, 0.9873, 0.6213, 0.9873, 0.62, 0.9834, 0.6213, 0.9834, 0.6213, 0.9847, 0.62, 0.9847, 0.62, 0.9847, 0.6213, 0.9847, 0.6213, 0.986, 0.62, 0.986, 0.62, 0.986, 0.6213, 0.986, 0.6213, 0.9873, 0.62, 0.9873, 0.62, 0.9873, 0.6213, 0.9873, 0.6213, 0.9887, 0.62, 0.9887, 0.6213, 0.986, 0.6226, 0.986, 0.6226, 0.9873, 0.6213, 0.9873])
me_cube_163.materials.append(mat_texture)
me_cube_163.update()

# ---- objects
ob_building_5_extra__red = bpy.data.objects.new('Building_5_Extra (Red)', me_cube_163)

# ---- transforms, parenting, visibility, modifiers, constraints
ob_building_5_extra__red.location = (0.0, 0.0, 0.0)

# ---- collection membership
col_collection.objects.link(ob_building_5_extra__red)

# ---- scene / render settings (as saved in the file)
scene.frame_start = 1; scene.frame_end = 250; scene.frame_set(1)
scene.render.engine = 'BLENDER_EEVEE_NEXT'
scene.cycles.sampling_pattern = 'TABULATED_SOBOL'
scene.cycles.use_light_tree = False
scene.view_settings.view_transform = 'Filmic'
bpy.context.view_layer.update()

# ---- added for rendering (the .blend has no active camera and no usable light): camera, sun
cam_auto = bpy.data.cameras.new('AutoCamera')
cam_auto.lens = 50.0
cam_auto.sensor_width = 36.0
cam_auto.clip_end = 1000.0
ob_auto_camera = bpy.data.objects.new('AutoCamera', cam_auto)
scene.collection.objects.link(ob_auto_camera)
ob_auto_camera.location = (2.61857, -3.14228, 2.94485)
ob_auto_camera.rotation_euler = (1.09748, -7.21219e-08, 0.694738)
scene.camera = ob_auto_camera
light_auto_sun = bpy.data.lights.new('AutoSun', 'SUN')
light_auto_sun.energy = 3.0
light_auto_sun.angle = 0.0523599
ob_auto_sun = bpy.data.objects.new('AutoSun', light_auto_sun)
scene.collection.objects.link(ob_auto_sun)
ob_auto_sun.rotation_euler = (0.872665, 0.174533, 0.523599)
bpy.context.view_layer.update()
